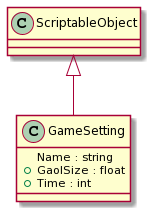

The diagram above was rendered by PlantUML. Its source (embedded in the PNG):
@startuml
class GameSetting {
    Name : string
    + GaolSize : float
    + Time : int
}
ScriptableObject <|-- GameSetting
@enduml